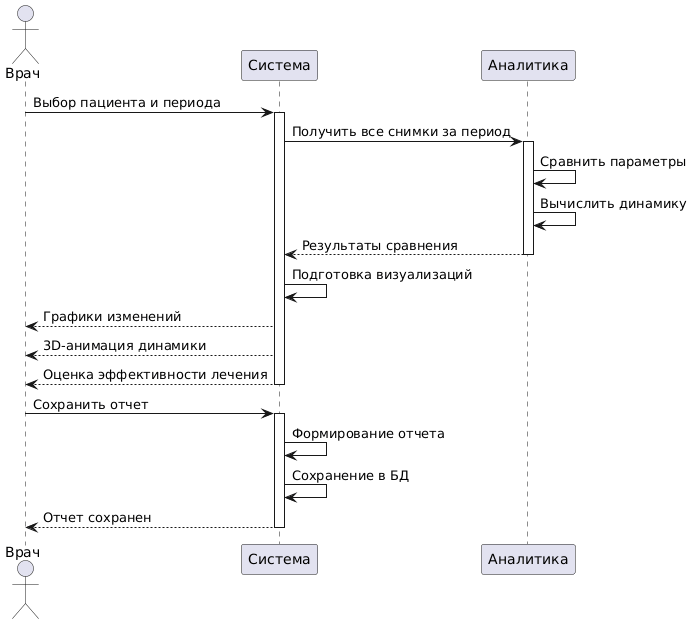

The diagram above was rendered by PlantUML. Its source (embedded in the PNG):
@startuml
actor Врач
participant Система
participant Аналитика

Врач -> Система : Выбор пациента и периода
activate Система

Система -> Аналитика : Получить все снимки за период
activate Аналитика

Аналитика -> Аналитика : Сравнить параметры
Аналитика -> Аналитика : Вычислить динамику
Аналитика --> Система : Результаты сравнения
deactivate Аналитика

Система -> Система : Подготовка визуализаций
Система --> Врач : Графики изменений
Система --> Врач : 3D-анимация динамики
Система --> Врач : Оценка эффективности лечения
deactivate Система

Врач -> Система : Сохранить отчет
activate Система
Система -> Система : Формирование отчета
Система -> Система : Сохранение в БД
Система --> Врач : Отчет сохранен
deactivate Система
@enduml